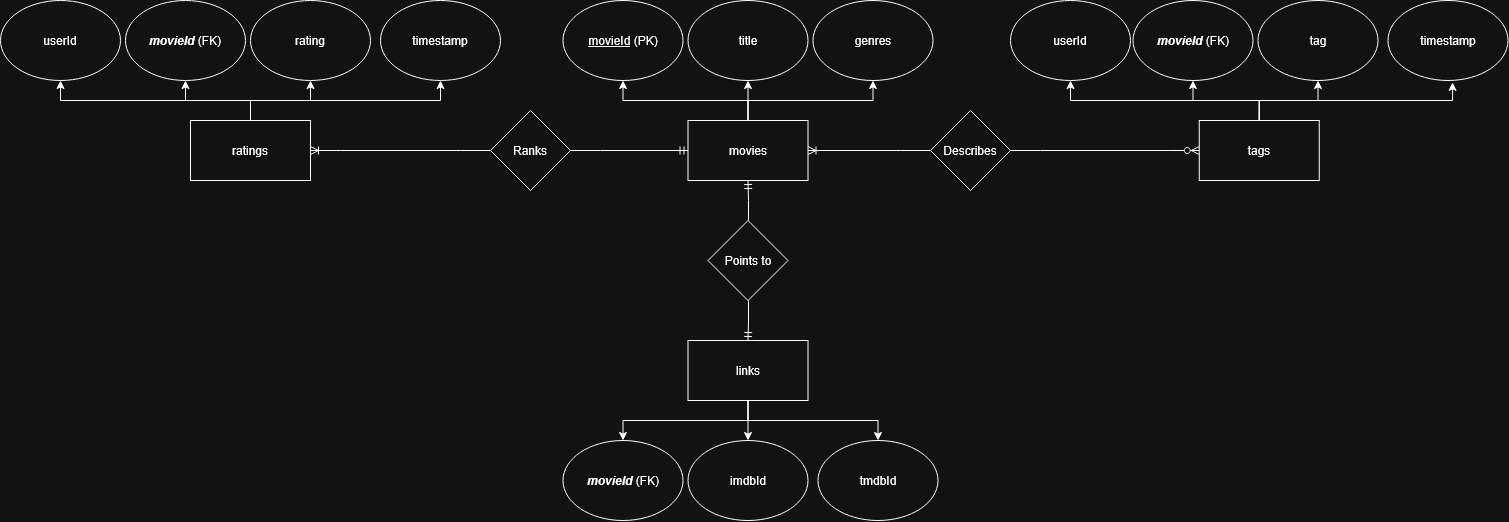

The diagram above was exported from draw.io. Its source (the exported page's mxGraphModel, read from the mxfile embedded in the PNG):
<mxGraphModel dx="1722" dy="948" grid="1" gridSize="10" guides="1" tooltips="1" connect="1" arrows="1" fold="1" page="1" pageScale="1" pageWidth="850" pageHeight="1100" math="0" shadow="0">
  <root>
    <mxCell id="0" />
    <mxCell id="1" parent="0" />
    <mxCell id="eawkXHqur1ejx6-DRLyV-10" edge="1" parent="1" source="eawkXHqur1ejx6-DRLyV-1" style="edgeStyle=orthogonalEdgeStyle;rounded=0;orthogonalLoop=1;jettySize=auto;html=1;exitX=0.5;exitY=0;exitDx=0;exitDy=0;entryX=0.5;entryY=1;entryDx=0;entryDy=0;" target="eawkXHqur1ejx6-DRLyV-5">
      <mxGeometry relative="1" as="geometry" />
    </mxCell>
    <mxCell id="eawkXHqur1ejx6-DRLyV-11" edge="1" parent="1" source="eawkXHqur1ejx6-DRLyV-1" style="edgeStyle=orthogonalEdgeStyle;rounded=0;orthogonalLoop=1;jettySize=auto;html=1;entryX=0.5;entryY=1;entryDx=0;entryDy=0;" target="eawkXHqur1ejx6-DRLyV-6">
      <mxGeometry relative="1" as="geometry" />
    </mxCell>
    <mxCell id="eawkXHqur1ejx6-DRLyV-12" edge="1" parent="1" source="eawkXHqur1ejx6-DRLyV-1" style="edgeStyle=orthogonalEdgeStyle;rounded=0;orthogonalLoop=1;jettySize=auto;html=1;entryX=0.5;entryY=1;entryDx=0;entryDy=0;" target="eawkXHqur1ejx6-DRLyV-7">
      <mxGeometry relative="1" as="geometry" />
    </mxCell>
    <mxCell id="eawkXHqur1ejx6-DRLyV-13" edge="1" parent="1" source="eawkXHqur1ejx6-DRLyV-1" style="edgeStyle=orthogonalEdgeStyle;rounded=0;orthogonalLoop=1;jettySize=auto;html=1;exitX=0.5;exitY=0;exitDx=0;exitDy=0;entryX=0.5;entryY=1;entryDx=0;entryDy=0;" target="eawkXHqur1ejx6-DRLyV-8">
      <mxGeometry relative="1" as="geometry" />
    </mxCell>
    <mxCell id="eawkXHqur1ejx6-DRLyV-1" parent="1" style="rounded=0;whiteSpace=wrap;html=1;" value="&lt;div&gt;ratings&lt;/div&gt;" vertex="1">
      <mxGeometry height="60" width="120" x="420" y="180" as="geometry" />
    </mxCell>
    <mxCell id="eawkXHqur1ejx6-DRLyV-61" edge="1" parent="1" source="eawkXHqur1ejx6-DRLyV-2" style="edgeStyle=orthogonalEdgeStyle;rounded=0;orthogonalLoop=1;jettySize=auto;html=1;exitX=0.5;exitY=1;exitDx=0;exitDy=0;entryX=0.5;entryY=0;entryDx=0;entryDy=0;" target="eawkXHqur1ejx6-DRLyV-14">
      <mxGeometry relative="1" as="geometry" />
    </mxCell>
    <mxCell id="eawkXHqur1ejx6-DRLyV-62" edge="1" parent="1" source="eawkXHqur1ejx6-DRLyV-2" style="edgeStyle=orthogonalEdgeStyle;rounded=0;orthogonalLoop=1;jettySize=auto;html=1;entryX=0.5;entryY=0;entryDx=0;entryDy=0;" target="eawkXHqur1ejx6-DRLyV-15">
      <mxGeometry relative="1" as="geometry" />
    </mxCell>
    <mxCell id="eawkXHqur1ejx6-DRLyV-63" edge="1" parent="1" source="eawkXHqur1ejx6-DRLyV-2" style="edgeStyle=orthogonalEdgeStyle;rounded=0;orthogonalLoop=1;jettySize=auto;html=1;entryX=0.5;entryY=0;entryDx=0;entryDy=0;exitX=0.5;exitY=1;exitDx=0;exitDy=0;" target="eawkXHqur1ejx6-DRLyV-16">
      <mxGeometry relative="1" as="geometry" />
    </mxCell>
    <mxCell id="eawkXHqur1ejx6-DRLyV-2" parent="1" style="rounded=0;whiteSpace=wrap;html=1;" value="links" vertex="1">
      <mxGeometry height="60" width="120" x="917.5" y="400" as="geometry" />
    </mxCell>
    <mxCell id="eawkXHqur1ejx6-DRLyV-24" edge="1" parent="1" source="eawkXHqur1ejx6-DRLyV-3" style="edgeStyle=orthogonalEdgeStyle;rounded=0;orthogonalLoop=1;jettySize=auto;html=1;" target="eawkXHqur1ejx6-DRLyV-21">
      <mxGeometry relative="1" as="geometry" />
    </mxCell>
    <mxCell id="eawkXHqur1ejx6-DRLyV-25" edge="1" parent="1" source="eawkXHqur1ejx6-DRLyV-3" style="edgeStyle=orthogonalEdgeStyle;rounded=0;orthogonalLoop=1;jettySize=auto;html=1;exitX=0.5;exitY=0;exitDx=0;exitDy=0;entryX=0.5;entryY=1;entryDx=0;entryDy=0;" target="eawkXHqur1ejx6-DRLyV-20">
      <mxGeometry relative="1" as="geometry" />
    </mxCell>
    <mxCell id="eawkXHqur1ejx6-DRLyV-26" edge="1" parent="1" source="eawkXHqur1ejx6-DRLyV-3" style="edgeStyle=orthogonalEdgeStyle;rounded=0;orthogonalLoop=1;jettySize=auto;html=1;exitX=0.5;exitY=0;exitDx=0;exitDy=0;entryX=0.5;entryY=1;entryDx=0;entryDy=0;" target="eawkXHqur1ejx6-DRLyV-22">
      <mxGeometry relative="1" as="geometry" />
    </mxCell>
    <mxCell id="eawkXHqur1ejx6-DRLyV-3" parent="1" style="rounded=0;whiteSpace=wrap;html=1;" value="tags" vertex="1">
      <mxGeometry height="60" width="120" x="1428.75" y="180" as="geometry" />
    </mxCell>
    <mxCell id="eawkXHqur1ejx6-DRLyV-31" edge="1" parent="1" source="eawkXHqur1ejx6-DRLyV-4" style="edgeStyle=orthogonalEdgeStyle;rounded=0;orthogonalLoop=1;jettySize=auto;html=1;exitX=0.5;exitY=0;exitDx=0;exitDy=0;entryX=0.5;entryY=1;entryDx=0;entryDy=0;" target="eawkXHqur1ejx6-DRLyV-28">
      <mxGeometry relative="1" as="geometry" />
    </mxCell>
    <mxCell id="eawkXHqur1ejx6-DRLyV-32" edge="1" parent="1" source="eawkXHqur1ejx6-DRLyV-4" style="edgeStyle=orthogonalEdgeStyle;rounded=0;orthogonalLoop=1;jettySize=auto;html=1;entryX=0.5;entryY=1;entryDx=0;entryDy=0;" target="eawkXHqur1ejx6-DRLyV-29">
      <mxGeometry relative="1" as="geometry" />
    </mxCell>
    <mxCell id="eawkXHqur1ejx6-DRLyV-34" edge="1" parent="1" source="eawkXHqur1ejx6-DRLyV-4" style="edgeStyle=orthogonalEdgeStyle;rounded=0;orthogonalLoop=1;jettySize=auto;html=1;exitX=0.5;exitY=0;exitDx=0;exitDy=0;entryX=0.5;entryY=1;entryDx=0;entryDy=0;" target="eawkXHqur1ejx6-DRLyV-30">
      <mxGeometry relative="1" as="geometry" />
    </mxCell>
    <mxCell id="eawkXHqur1ejx6-DRLyV-4" parent="1" style="rounded=0;whiteSpace=wrap;html=1;" value="movies" vertex="1">
      <mxGeometry height="60" width="120" x="917.5" y="180" as="geometry" />
    </mxCell>
    <mxCell id="eawkXHqur1ejx6-DRLyV-5" parent="1" style="ellipse;whiteSpace=wrap;html=1;" value="userId" vertex="1">
      <mxGeometry height="80" width="120" x="230" y="60" as="geometry" />
    </mxCell>
    <mxCell id="eawkXHqur1ejx6-DRLyV-6" parent="1" style="ellipse;whiteSpace=wrap;html=1;" value="&lt;b&gt;&lt;i&gt;movieId&lt;/i&gt;&lt;/b&gt; (FK)" vertex="1">
      <mxGeometry height="80" width="120" x="355" y="60" as="geometry" />
    </mxCell>
    <mxCell id="eawkXHqur1ejx6-DRLyV-7" parent="1" style="ellipse;whiteSpace=wrap;html=1;" value="rating" vertex="1">
      <mxGeometry height="80" width="120" x="480" y="60" as="geometry" />
    </mxCell>
    <mxCell id="eawkXHqur1ejx6-DRLyV-8" parent="1" style="ellipse;whiteSpace=wrap;html=1;" value="timestamp" vertex="1">
      <mxGeometry height="80" width="120" x="610" y="60" as="geometry" />
    </mxCell>
    <mxCell id="eawkXHqur1ejx6-DRLyV-14" parent="1" style="ellipse;whiteSpace=wrap;html=1;" value="&lt;i&gt;&lt;b&gt;movieId&lt;/b&gt;&lt;/i&gt;&amp;nbsp;(FK)" vertex="1">
      <mxGeometry height="80" width="120" x="792.5" y="500" as="geometry" />
    </mxCell>
    <mxCell id="eawkXHqur1ejx6-DRLyV-15" parent="1" style="ellipse;whiteSpace=wrap;html=1;" value="imdbId" vertex="1">
      <mxGeometry height="80" width="120" x="917.5" y="500" as="geometry" />
    </mxCell>
    <mxCell id="eawkXHqur1ejx6-DRLyV-16" parent="1" style="ellipse;whiteSpace=wrap;html=1;" value="tmdbId" vertex="1">
      <mxGeometry height="80" width="120" x="1047.5" y="500" as="geometry" />
    </mxCell>
    <mxCell id="eawkXHqur1ejx6-DRLyV-20" parent="1" style="ellipse;whiteSpace=wrap;html=1;" value="userId" vertex="1">
      <mxGeometry height="80" width="120" x="1240" y="60" as="geometry" />
    </mxCell>
    <mxCell id="eawkXHqur1ejx6-DRLyV-21" parent="1" style="ellipse;whiteSpace=wrap;html=1;" value="&lt;b&gt;&lt;i&gt;movieId&lt;/i&gt;&lt;/b&gt; (FK)" vertex="1">
      <mxGeometry height="80" width="120" x="1362.5" y="60" as="geometry" />
    </mxCell>
    <mxCell id="eawkXHqur1ejx6-DRLyV-22" parent="1" style="ellipse;whiteSpace=wrap;html=1;" value="tag" vertex="1">
      <mxGeometry height="80" width="120" x="1487.5" y="60" as="geometry" />
    </mxCell>
    <mxCell id="eawkXHqur1ejx6-DRLyV-23" parent="1" style="ellipse;whiteSpace=wrap;html=1;" value="timestamp" vertex="1">
      <mxGeometry height="80" width="120" x="1617.5" y="60" as="geometry" />
    </mxCell>
    <mxCell id="eawkXHqur1ejx6-DRLyV-27" edge="1" parent="1" source="eawkXHqur1ejx6-DRLyV-3" style="edgeStyle=orthogonalEdgeStyle;rounded=0;orthogonalLoop=1;jettySize=auto;html=1;exitX=0.5;exitY=0;exitDx=0;exitDy=0;entryX=0.538;entryY=1.023;entryDx=0;entryDy=0;entryPerimeter=0;" target="eawkXHqur1ejx6-DRLyV-23">
      <mxGeometry relative="1" as="geometry" />
    </mxCell>
    <mxCell id="eawkXHqur1ejx6-DRLyV-28" parent="1" style="ellipse;whiteSpace=wrap;html=1;" value="&lt;u&gt;movieId&lt;/u&gt;&amp;nbsp;(PK)" vertex="1">
      <mxGeometry height="80" width="120" x="792.5" y="60" as="geometry" />
    </mxCell>
    <mxCell id="eawkXHqur1ejx6-DRLyV-29" parent="1" style="ellipse;whiteSpace=wrap;html=1;" value="title" vertex="1">
      <mxGeometry height="80" width="120" x="917.5" y="60" as="geometry" />
    </mxCell>
    <mxCell id="eawkXHqur1ejx6-DRLyV-30" parent="1" style="ellipse;whiteSpace=wrap;html=1;" value="genres" vertex="1">
      <mxGeometry height="80" width="120" x="1042.5" y="60" as="geometry" />
    </mxCell>
    <mxCell id="eawkXHqur1ejx6-DRLyV-35" parent="1" style="rhombus;whiteSpace=wrap;html=1;" value="Ranks" vertex="1">
      <mxGeometry height="80" width="80" x="720" y="170" as="geometry" />
    </mxCell>
    <mxCell id="eawkXHqur1ejx6-DRLyV-39" parent="1" style="rhombus;whiteSpace=wrap;html=1;" value="Describes" vertex="1">
      <mxGeometry height="80" width="80" x="1160" y="170" as="geometry" />
    </mxCell>
    <mxCell id="eawkXHqur1ejx6-DRLyV-47" edge="1" parent="1" source="eawkXHqur1ejx6-DRLyV-39" style="edgeStyle=entityRelationEdgeStyle;fontSize=12;html=1;endArrow=ERoneToMany;rounded=0;entryX=1;entryY=0.5;entryDx=0;entryDy=0;exitX=0;exitY=0.5;exitDx=0;exitDy=0;" target="eawkXHqur1ejx6-DRLyV-4" value="">
      <mxGeometry height="100" relative="1" width="100" as="geometry">
        <mxPoint x="1090" y="310" as="sourcePoint" />
        <mxPoint x="1490" y="370" as="targetPoint" />
      </mxGeometry>
    </mxCell>
    <mxCell id="eawkXHqur1ejx6-DRLyV-48" edge="1" parent="1" source="eawkXHqur1ejx6-DRLyV-35" style="edgeStyle=entityRelationEdgeStyle;fontSize=12;html=1;endArrow=ERoneToMany;rounded=0;exitX=0;exitY=0.5;exitDx=0;exitDy=0;entryX=1;entryY=0.5;entryDx=0;entryDy=0;" target="eawkXHqur1ejx6-DRLyV-1" value="">
      <mxGeometry height="100" relative="1" width="100" as="geometry">
        <mxPoint x="800" y="360" as="sourcePoint" />
        <mxPoint x="860" y="400" as="targetPoint" />
      </mxGeometry>
    </mxCell>
    <mxCell id="eawkXHqur1ejx6-DRLyV-51" edge="1" parent="1" source="eawkXHqur1ejx6-DRLyV-35" style="edgeStyle=entityRelationEdgeStyle;fontSize=12;html=1;endArrow=ERmandOne;rounded=0;entryX=0;entryY=0.5;entryDx=0;entryDy=0;exitX=1;exitY=0.5;exitDx=0;exitDy=0;" target="eawkXHqur1ejx6-DRLyV-4" value="">
      <mxGeometry height="100" relative="1" width="100" as="geometry">
        <mxPoint x="770" y="340" as="sourcePoint" />
        <mxPoint x="870" y="240" as="targetPoint" />
      </mxGeometry>
    </mxCell>
    <mxCell id="eawkXHqur1ejx6-DRLyV-52" edge="1" parent="1" source="eawkXHqur1ejx6-DRLyV-39" style="edgeStyle=entityRelationEdgeStyle;fontSize=12;html=1;endArrow=ERzeroToMany;endFill=1;rounded=0;entryX=0;entryY=0.5;entryDx=0;entryDy=0;exitX=1;exitY=0.5;exitDx=0;exitDy=0;" target="eawkXHqur1ejx6-DRLyV-3" value="">
      <mxGeometry height="100" relative="1" width="100" as="geometry">
        <mxPoint x="1258.75" y="210" as="sourcePoint" />
        <mxPoint x="1388.75" y="220" as="targetPoint" />
      </mxGeometry>
    </mxCell>
    <mxCell id="eawkXHqur1ejx6-DRLyV-53" parent="1" style="rhombus;whiteSpace=wrap;html=1;" value="Points to" vertex="1">
      <mxGeometry height="80" width="80" x="937.5" y="280" as="geometry" />
    </mxCell>
    <mxCell id="uxiU9O73gFDF-0E08ZKM-3" edge="1" parent="1" style="edgeStyle=orthogonalEdgeStyle;fontSize=12;html=1;endArrow=ERmandOne;rounded=0;entryX=0.5;entryY=1;entryDx=0;entryDy=0;" target="eawkXHqur1ejx6-DRLyV-4" value="">
      <mxGeometry height="100" relative="1" width="100" as="geometry">
        <mxPoint x="978" y="280" as="sourcePoint" />
        <mxPoint x="900" y="270" as="targetPoint" />
      </mxGeometry>
    </mxCell>
    <mxCell id="uxiU9O73gFDF-0E08ZKM-4" edge="1" parent="1" style="edgeStyle=orthogonalEdgeStyle;fontSize=12;html=1;endArrow=ERmandOne;rounded=0;entryX=0.5;entryY=0;entryDx=0;entryDy=0;" target="eawkXHqur1ejx6-DRLyV-2" value="">
      <mxGeometry height="100" relative="1" width="100" as="geometry">
        <mxPoint x="978" y="360" as="sourcePoint" />
        <mxPoint x="1020" y="260" as="targetPoint" />
      </mxGeometry>
    </mxCell>
  </root>
</mxGraphModel>